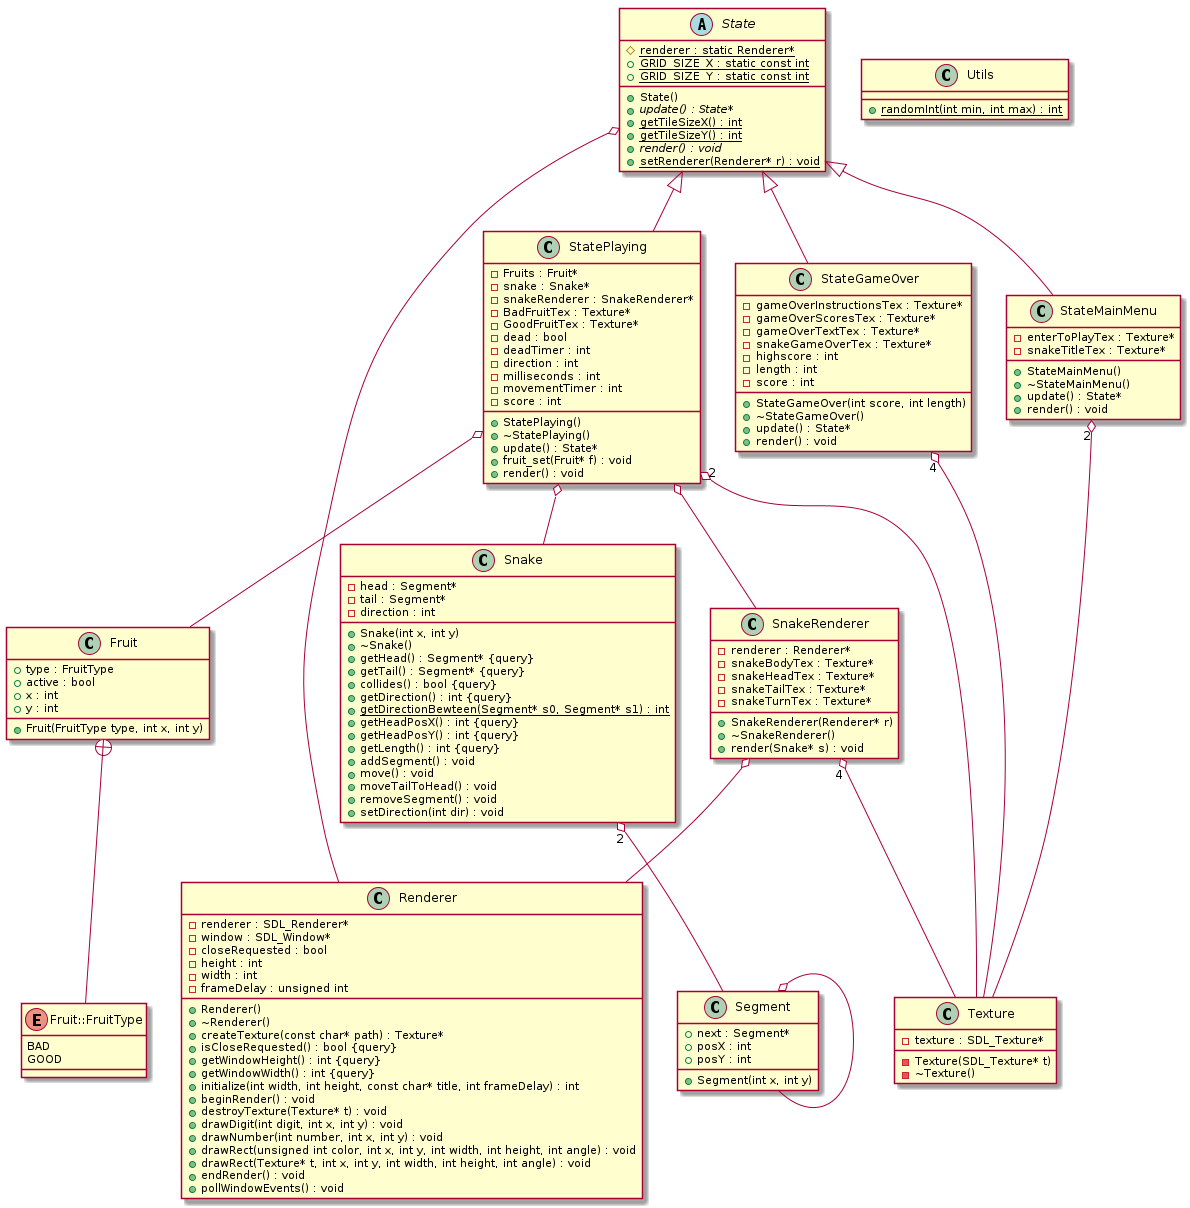

The diagram above was rendered by PlantUML. Its source (embedded in the PNG):
@startuml






class Fruit {
	+Fruit(FruitType type, int x, int y)
	+type : FruitType
	+active : bool
	+x : int
	+y : int
}


class Renderer {
	+Renderer()
	+~Renderer()
	-renderer : SDL_Renderer*
	-window : SDL_Window*
	+createTexture(const char* path) : Texture*
	-closeRequested : bool
	+isCloseRequested() : bool {query}
	+getWindowHeight() : int {query}
	+getWindowWidth() : int {query}
	-height : int
	+initialize(int width, int height, const char* title, int frameDelay) : int
	-width : int
	-frameDelay : unsigned int
	+beginRender() : void
	+destroyTexture(Texture* t) : void
	+drawDigit(int digit, int x, int y) : void
	+drawNumber(int number, int x, int y) : void
	+drawRect(unsigned int color, int x, int y, int width, int height, int angle) : void
	+drawRect(Texture* t, int x, int y, int width, int height, int angle) : void
	+endRender() : void
	+pollWindowEvents() : void
}


class Segment {
	+Segment(int x, int y)
	+next : Segment*
	+posX : int
	+posY : int
}


class Snake {
	+Snake(int x, int y)
	+~Snake()
	+getHead() : Segment* {query}
	+getTail() : Segment* {query}
	-head : Segment*
	-tail : Segment*
	+collides() : bool {query}
	-direction : int
	+getDirection() : int {query}
	+{static} getDirectionBewteen(Segment* s0, Segment* s1) : int
	+getHeadPosX() : int {query}
	+getHeadPosY() : int {query}
	+getLength() : int {query}
	+addSegment() : void
	+move() : void
	+moveTailToHead() : void
	+removeSegment() : void
	+setDirection(int dir) : void
}


class SnakeRenderer {
	+SnakeRenderer(Renderer* r)
	+~SnakeRenderer()
	-renderer : Renderer*
	-snakeBodyTex : Texture*
	-snakeHeadTex : Texture*
	-snakeTailTex : Texture*
	-snakeTurnTex : Texture*
	+render(Snake* s) : void
}


abstract class State {
	+State()
	+{abstract} update() : State*
	+{static} getTileSizeX() : int
	+{static} getTileSizeY() : int
	#{static} renderer : static Renderer*
	+{static} GRID_SIZE_X : static const int
	+{static} GRID_SIZE_Y : static const int
	+{abstract} render() : void
	+{static} setRenderer(Renderer* r) : void
}


class StateGameOver {
	+StateGameOver(int score, int length)
	+~StateGameOver()
	+update() : State*
	-gameOverInstructionsTex : Texture*
	-gameOverScoresTex : Texture*
	-gameOverTextTex : Texture*
	-snakeGameOverTex : Texture*
	-highscore : int
	-length : int
	-score : int
	+render() : void
}


class StateMainMenu {
	+StateMainMenu()
	+~StateMainMenu()
	+update() : State*
	-enterToPlayTex : Texture*
	-snakeTitleTex : Texture*
	+render() : void
}


class StatePlaying {
	+StatePlaying()
	+~StatePlaying()
	-Fruits : Fruit*
	-snake : Snake*
	-snakeRenderer : SnakeRenderer*
	+update() : State*
	-BadFruitTex : Texture*
	-GoodFruitTex : Texture*
	-dead : bool
	-deadTimer : int
	-direction : int
	-milliseconds : int
	-movementTimer : int
	-score : int
	+fruit_set(Fruit* f) : void
	+render() : void
}


class Texture {
	-Texture(SDL_Texture* t)
	-~Texture()
	-texture : SDL_Texture*
}


class Utils {
	+{static} randomInt(int min, int max) : int
}


enum Fruit::FruitType {
	BAD
	GOOD
}






.State <|-- .StateGameOver


.State <|-- .StateMainMenu


.State <|-- .StatePlaying






.Segment o-- .Segment


.Snake "2" o-- .Segment


.SnakeRenderer o-- .Renderer


.SnakeRenderer "4" o-- .Texture


.State o-- .Renderer


.StateGameOver "4" o-- .Texture


.StateMainMenu "2" o-- .Texture


.StatePlaying o-- .Fruit


.StatePlaying o-- .Snake


.StatePlaying o-- .SnakeRenderer


.StatePlaying "2" o-- .Texture







.Fruit +-- .Fruit::FruitType




@enduml